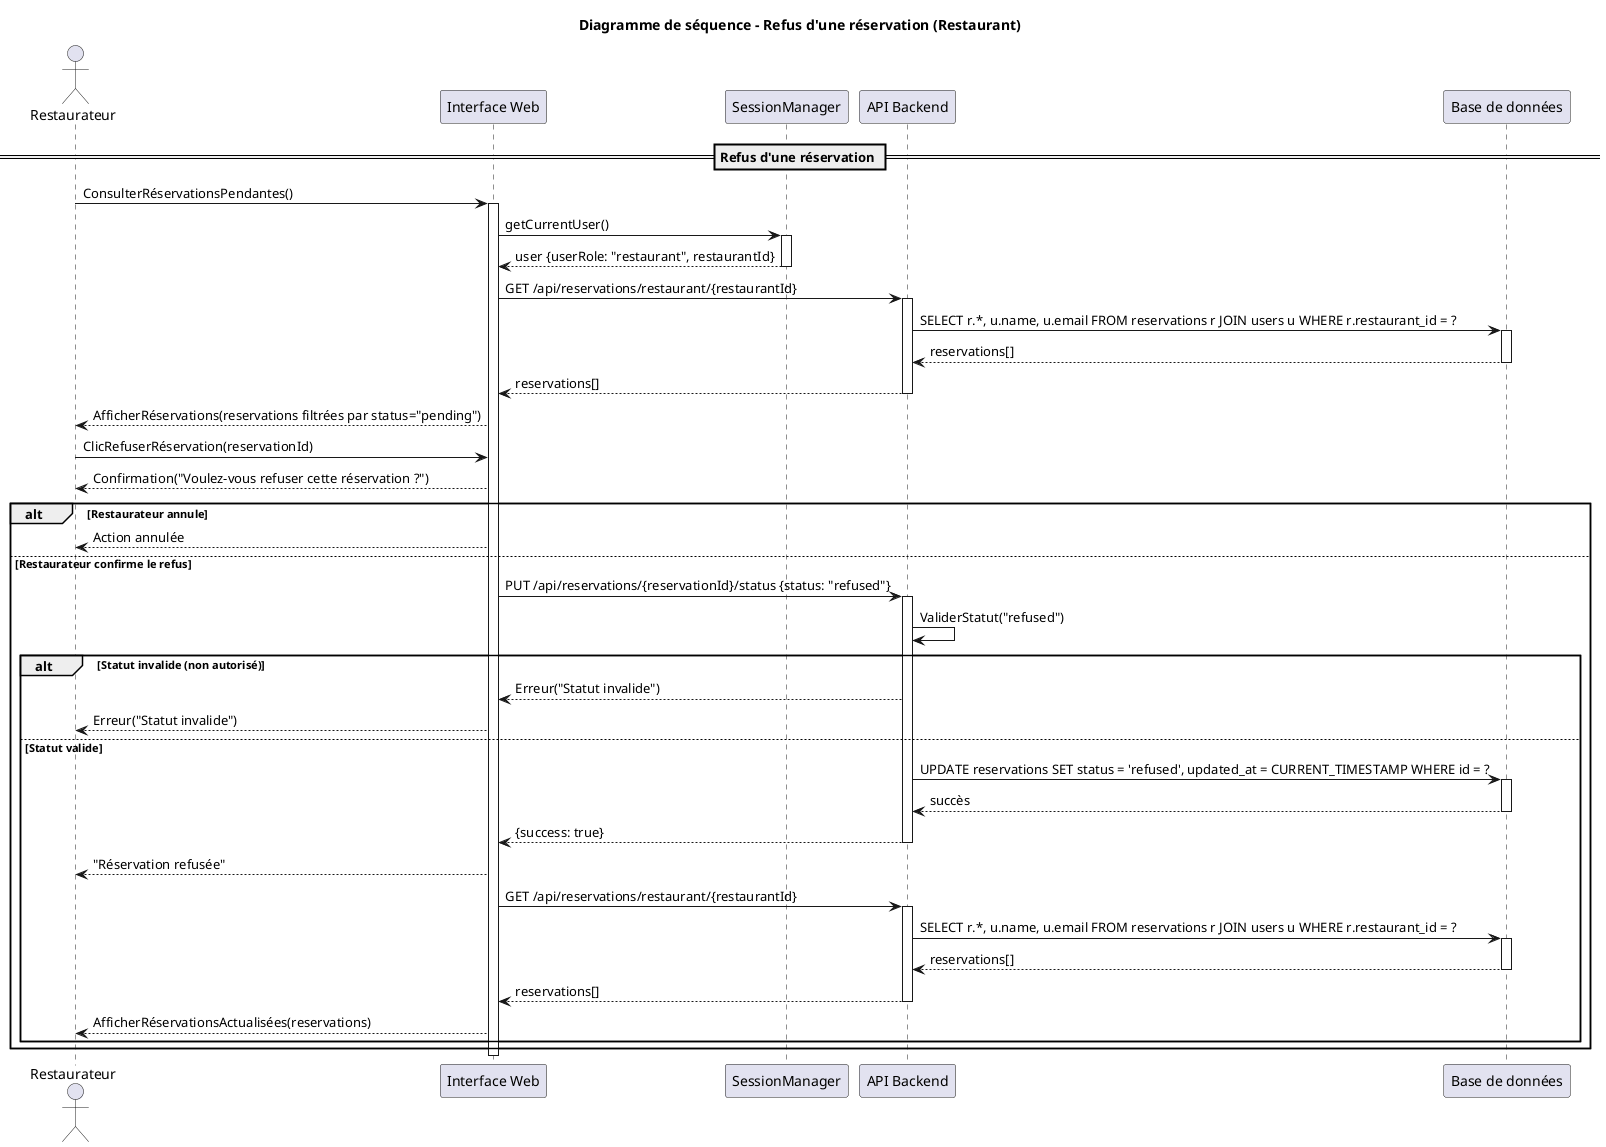

The diagram above was rendered by PlantUML. Its source (embedded in the PNG):
@startuml
title Diagramme de séquence - Refus d'une réservation (Restaurant)

actor "Restaurateur" as R
participant "Interface Web" as IW
participant "SessionManager" as SM
participant "API Backend" as API
participant "Base de données" as DB

== Refus d'une réservation ==
R -> IW : ConsulterRéservationsPendantes()
activate IW

IW -> SM : getCurrentUser()
activate SM
SM --> IW : user {userRole: "restaurant", restaurantId}
deactivate SM

IW -> API : GET /api/reservations/restaurant/{restaurantId}
activate API
API -> DB : SELECT r.*, u.name, u.email FROM reservations r JOIN users u WHERE r.restaurant_id = ?
activate DB
DB --> API : reservations[]
deactivate DB
API --> IW : reservations[]
deactivate API

IW --> R : AfficherRéservations(reservations filtrées par status="pending")

R -> IW : ClicRefuserRéservation(reservationId)
IW --> R : Confirmation("Voulez-vous refuser cette réservation ?")

alt Restaurateur annule
  IW --> R : Action annulée
else Restaurateur confirme le refus
  IW -> API : PUT /api/reservations/{reservationId}/status {status: "refused"}
  activate API

  API -> API : ValiderStatut("refused")
  alt Statut invalide (non autorisé)
    API --> IW : Erreur("Statut invalide")
    IW --> R : Erreur("Statut invalide")
  else Statut valide
    API -> DB : UPDATE reservations SET status = 'refused', updated_at = CURRENT_TIMESTAMP WHERE id = ?
    activate DB
    DB --> API : succès
    deactivate DB

    API --> IW : {success: true}
    deactivate API

    IW --> R : "Réservation refusée"

    ' Recharger les réservations
    IW -> API : GET /api/reservations/restaurant/{restaurantId}
    activate API
    API -> DB : SELECT r.*, u.name, u.email FROM reservations r JOIN users u WHERE r.restaurant_id = ?
    activate DB
    DB --> API : reservations[]
    deactivate DB
    API --> IW : reservations[]
    deactivate API

    IW --> R : AfficherRéservationsActualisées(reservations)
  end
end
deactivate IW

@enduml